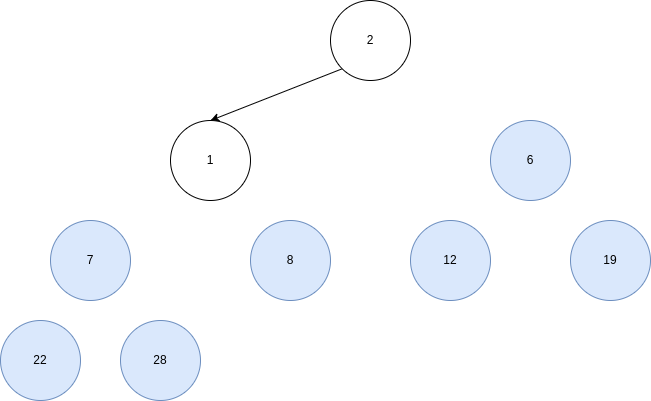

The diagram above was exported from draw.io. Its source (the exported page's mxGraphModel, read from the mxfile embedded in the PNG):
<mxGraphModel dx="1434" dy="697" grid="1" gridSize="10" guides="1" tooltips="1" connect="1" arrows="1" fold="1" page="1" pageScale="1" pageWidth="827" pageHeight="1169" math="0" shadow="0">
  <root>
    <mxCell id="0" />
    <mxCell id="1" parent="0" />
    <mxCell id="g2SJIqFRcjshI8xC2zwd-11" style="rounded=0;orthogonalLoop=1;jettySize=auto;html=1;exitX=0;exitY=1;exitDx=0;exitDy=0;entryX=0.5;entryY=0;entryDx=0;entryDy=0;" edge="1" parent="1" source="g2SJIqFRcjshI8xC2zwd-1" target="g2SJIqFRcjshI8xC2zwd-2">
      <mxGeometry relative="1" as="geometry" />
    </mxCell>
    <mxCell id="g2SJIqFRcjshI8xC2zwd-1" value="2" style="ellipse;whiteSpace=wrap;html=1;" vertex="1" parent="1">
      <mxGeometry x="360" width="80" height="80" as="geometry" />
    </mxCell>
    <mxCell id="g2SJIqFRcjshI8xC2zwd-2" value="1" style="ellipse;whiteSpace=wrap;html=1;" vertex="1" parent="1">
      <mxGeometry x="200" y="120" width="80" height="80" as="geometry" />
    </mxCell>
    <mxCell id="g2SJIqFRcjshI8xC2zwd-3" value="6" style="ellipse;whiteSpace=wrap;html=1;fillColor=#dae8fc;strokeColor=#6c8ebf;" vertex="1" parent="1">
      <mxGeometry x="520" y="120" width="80" height="80" as="geometry" />
    </mxCell>
    <mxCell id="g2SJIqFRcjshI8xC2zwd-4" value="7" style="ellipse;whiteSpace=wrap;html=1;fillColor=#dae8fc;strokeColor=#6c8ebf;" vertex="1" parent="1">
      <mxGeometry x="80" y="220" width="80" height="80" as="geometry" />
    </mxCell>
    <mxCell id="g2SJIqFRcjshI8xC2zwd-5" value="8" style="ellipse;whiteSpace=wrap;html=1;fillColor=#dae8fc;strokeColor=#6c8ebf;" vertex="1" parent="1">
      <mxGeometry x="280" y="220" width="80" height="80" as="geometry" />
    </mxCell>
    <mxCell id="g2SJIqFRcjshI8xC2zwd-21" value="28" style="ellipse;whiteSpace=wrap;html=1;fillColor=#dae8fc;strokeColor=#6c8ebf;" vertex="1" parent="1">
      <mxGeometry x="150" y="320" width="80" height="80" as="geometry" />
    </mxCell>
    <mxCell id="g2SJIqFRcjshI8xC2zwd-23" value="22" style="ellipse;whiteSpace=wrap;html=1;fillColor=#dae8fc;strokeColor=#6c8ebf;" vertex="1" parent="1">
      <mxGeometry x="30" y="320" width="80" height="80" as="geometry" />
    </mxCell>
    <mxCell id="g2SJIqFRcjshI8xC2zwd-24" value="19" style="ellipse;whiteSpace=wrap;html=1;fillColor=#dae8fc;strokeColor=#6c8ebf;" vertex="1" parent="1">
      <mxGeometry x="600" y="220" width="80" height="80" as="geometry" />
    </mxCell>
    <mxCell id="g2SJIqFRcjshI8xC2zwd-25" value="12" style="ellipse;whiteSpace=wrap;html=1;fillColor=#dae8fc;strokeColor=#6c8ebf;" vertex="1" parent="1">
      <mxGeometry x="440" y="220" width="80" height="80" as="geometry" />
    </mxCell>
  </root>
</mxGraphModel>